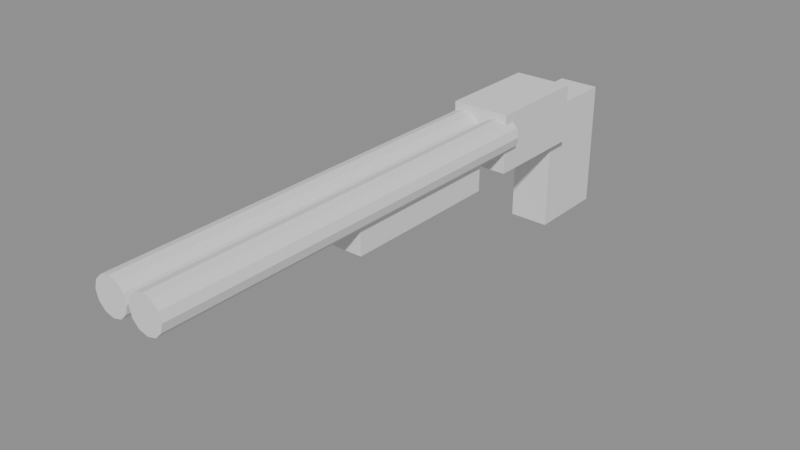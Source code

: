 # Source: Wpn_SawedOff.blend  (saved by Blender 4.5.90; exported with 4.5.12 LTS)
import bpy
from mathutils import Matrix  # noqa: F401  (used for matrix-valued properties, if any)

bpy.ops.wm.read_factory_settings(use_empty=True)
scene = bpy.context.scene
scene.name = 'Scene'

# ---- materials (node trees are filled in below, after node groups)
mat_gunmetal = bpy.data.materials.new('gunmetal')
mat_wood_stock = bpy.data.materials.new('wood_stock')

# ---- material node trees

# ---- meshes
me_sk_wpn_sawedoff = bpy.data.meshes.new('SK_Wpn_SawedOff')
me_sk_wpn_sawedoff.from_pydata([(-0.016, -0.02, 0.065), (-0.016, -0.38, 0.065), (-0.0085, -0.02, 0.06299), (-0.0085, -0.38, 0.06299), (-0.00301, -0.02, 0.0575), (-0.00301, -0.38, 0.0575), (-0.001, -0.02, 0.05), (-0.001, -0.38, 0.05), (-0.00301, -0.02, 0.0425), (-0.00301, -0.38, 0.0425), (-0.0085, -0.02, 0.03701), (-0.0085, -0.38, 0.03701), (-0.016, -0.02, 0.035), (-0.016, -0.38, 0.035), (-0.0235, -0.02, 0.03701), (-0.0235, -0.38, 0.03701), (-0.02899, -0.02, 0.0425), (-0.02899, -0.38, 0.0425), (-0.031, -0.02, 0.05), (-0.031, -0.38, 0.05), (-0.02899, -0.02, 0.0575), (-0.02899, -0.38, 0.0575), (-0.0235, -0.02, 0.06299), (-0.0235, -0.38, 0.06299), (0.016, -0.02, 0.065), (0.016, -0.38, 0.065), (0.0235, -0.02, 0.06299), (0.0235, -0.38, 0.06299), (0.02899, -0.02, 0.0575), (0.02899, -0.38, 0.0575), (0.031, -0.02, 0.05), (0.031, -0.38, 0.05), (0.02899, -0.02, 0.0425), (0.02899, -0.38, 0.0425), (0.0235, -0.02, 0.03701), (0.0235, -0.38, 0.03701), (0.016, -0.02, 0.035), (0.016, -0.38, 0.035), (0.0085, -0.02, 0.03701), (0.0085, -0.38, 0.03701), (0.00301, -0.02, 0.0425), (0.00301, -0.38, 0.0425), (0.001, -0.02, 0.05), (0.001, -0.38, 0.05), (0.00301, -0.02, 0.0575), (0.00301, -0.38, 0.0575), (0.0085, -0.02, 0.06299), (0.0085, -0.38, 0.06299), (-0.025, -0.03, 0.02), (-0.025, -0.03, 0.07), (-0.025, 0.06, 0.02), (-0.025, 0.06, 0.07), (0.025, -0.03, 0.02), (0.025, -0.03, 0.07), (0.025, 0.06, 0.02), (0.025, 0.06, 0.07), (-0.0225, -0.2, 0.015), (-0.0225, -0.2, 0.04), (-0.0225, -0.06, 0.015), (-0.0225, -0.06, 0.04), (0.0225, -0.2, 0.015), (0.0225, -0.2, 0.04), (0.0225, -0.06, 0.015), (0.0225, -0.06, 0.04), (-0.0175, 0.05, -0.06), (-0.0175, 0.05, 0.05), (-0.0175, 0.12, -0.06), (-0.0175, 0.12, 0.05), (0.0175, 0.05, -0.06), (0.0175, 0.05, 0.05), (0.0175, 0.12, -0.06), (0.0175, 0.12, 0.05)], [], [(0, 1, 3, 2), (2, 3, 5, 4), (4, 5, 7, 6), (6, 7, 9, 8), (8, 9, 11, 10), (10, 11, 13, 12), (12, 13, 15, 14), (14, 15, 17, 16), (16, 17, 19, 18), (18, 19, 21, 20), (3, 1, 23, 21, 19, 17, 15, 13, 11, 9, 7, 5), (20, 21, 23, 22), (22, 23, 1, 0), (0, 2, 4, 6, 8, 10, 12, 14, 16, 18, 20, 22), (24, 25, 27, 26), (26, 27, 29, 28), (28, 29, 31, 30), (30, 31, 33, 32), (32, 33, 35, 34), (34, 35, 37, 36), (36, 37, 39, 38), (38, 39, 41, 40), (40, 41, 43, 42), (42, 43, 45, 44), (27, 25, 47, 45, 43, 41, 39, 37, 35, 33, 31, 29), (44, 45, 47, 46), (46, 47, 25, 24), (24, 26, 28, 30, 32, 34, 36, 38, 40, 42, 44, 46), (48, 49, 51, 50), (50, 51, 55, 54), (54, 55, 53, 52), (52, 53, 49, 48), (50, 54, 52, 48), (55, 51, 49, 53), (56, 57, 59, 58), (58, 59, 63, 62), (62, 63, 61, 60), (60, 61, 57, 56), (58, 62, 60, 56), (63, 59, 57, 61), (64, 65, 67, 66), (66, 67, 71, 70), (70, 71, 69, 68), (68, 69, 65, 64), (66, 70, 68, 64), (71, 67, 65, 69)])
me_sk_wpn_sawedoff.polygons.foreach_set('material_index', [0, 0, 0, 0, 0, 0, 0, 0, 0, 0, 0, 0, 0, 0, 0, 0, 0, 0, 0, 0, 0, 0, 0, 0, 0, 0, 0, 0, 0, 0, 0, 0, 0, 0, 1, 1, 1, 1, 1, 1, 1, 1, 1, 1, 1, 1])
me_sk_wpn_sawedoff.materials.append(mat_gunmetal)
me_sk_wpn_sawedoff.materials.append(mat_wood_stock)
me_sk_wpn_sawedoff.update()
arm_armature = bpy.data.armatures.new('Armature')  # bones are not reproduced

# ---- objects
ob_sk_wpn_sawedoff = bpy.data.objects.new('SK_Wpn_SawedOff', me_sk_wpn_sawedoff)
ob_armature = bpy.data.objects.new('Armature', arm_armature)

# ---- transforms, parenting, visibility, modifiers, constraints
ob_sk_wpn_sawedoff.parent = ob_armature
ob_sk_wpn_sawedoff.location = (0.0, 0.0, 0.0)
_vg = ob_sk_wpn_sawedoff.vertex_groups.new(name='Grip')
_vg.add([0, 1, 2, 3, 4, 5, 6, 7, 8, 9, 10, 11, 12, 13, 14, 15, 16, 17, 18, 19, 20, 21, 22, 23, 24, 25, 26, 27, 28, 29, 30, 31, 32, 33, 34, 35, 36, 37, 38, 39, 40, 41, 42, 43, 44, 45, 46, 47, 48, 49, 50, 51, 52, 53, 54, 55, 56, 57, 58, 59, 60, 61, 62, 63, 64, 65, 66, 67, 68, 69, 70, 71], 1.0, 'REPLACE')
_m = ob_sk_wpn_sawedoff.modifiers.new('Armature', 'ARMATURE')
_m.object = ob_armature
ob_armature.location = (0.0, 0.0, 0.0)

# ---- collection membership
scene.collection.objects.link(ob_sk_wpn_sawedoff)
scene.collection.objects.link(ob_armature)

# ---- scene / render settings (as saved in the file)
scene.frame_start = 1; scene.frame_end = 250; scene.frame_set(1)
scene.render.engine = 'BLENDER_EEVEE_NEXT'
bpy.context.view_layer.update()

# ---- added for rendering (the .blend has no active camera and no usable light): camera, sun + grey world if the file has none
cam_auto = bpy.data.cameras.new('AutoCamera')
cam_auto.lens = 50.0
cam_auto.sensor_width = 36.0
cam_auto.clip_end = 1000.0
ob_auto_camera = bpy.data.objects.new('AutoCamera', cam_auto)
scene.collection.objects.link(ob_auto_camera)
ob_auto_camera.location = (0.481423, -0.707707, 0.390138)
ob_auto_camera.rotation_euler = (1.09748, -7.21219e-08, 0.694738)
scene.camera = ob_auto_camera
light_auto_sun = bpy.data.lights.new('AutoSun', 'SUN')
light_auto_sun.energy = 3.0
light_auto_sun.angle = 0.0523599
ob_auto_sun = bpy.data.objects.new('AutoSun', light_auto_sun)
scene.collection.objects.link(ob_auto_sun)
ob_auto_sun.rotation_euler = (0.872665, 0.174533, 0.523599)
if scene.world is None:
    world_auto = bpy.data.worlds.new('AutoWorld')
    world_auto.color = (0.3, 0.3, 0.3)
    scene.world = world_auto
bpy.context.view_layer.update()
